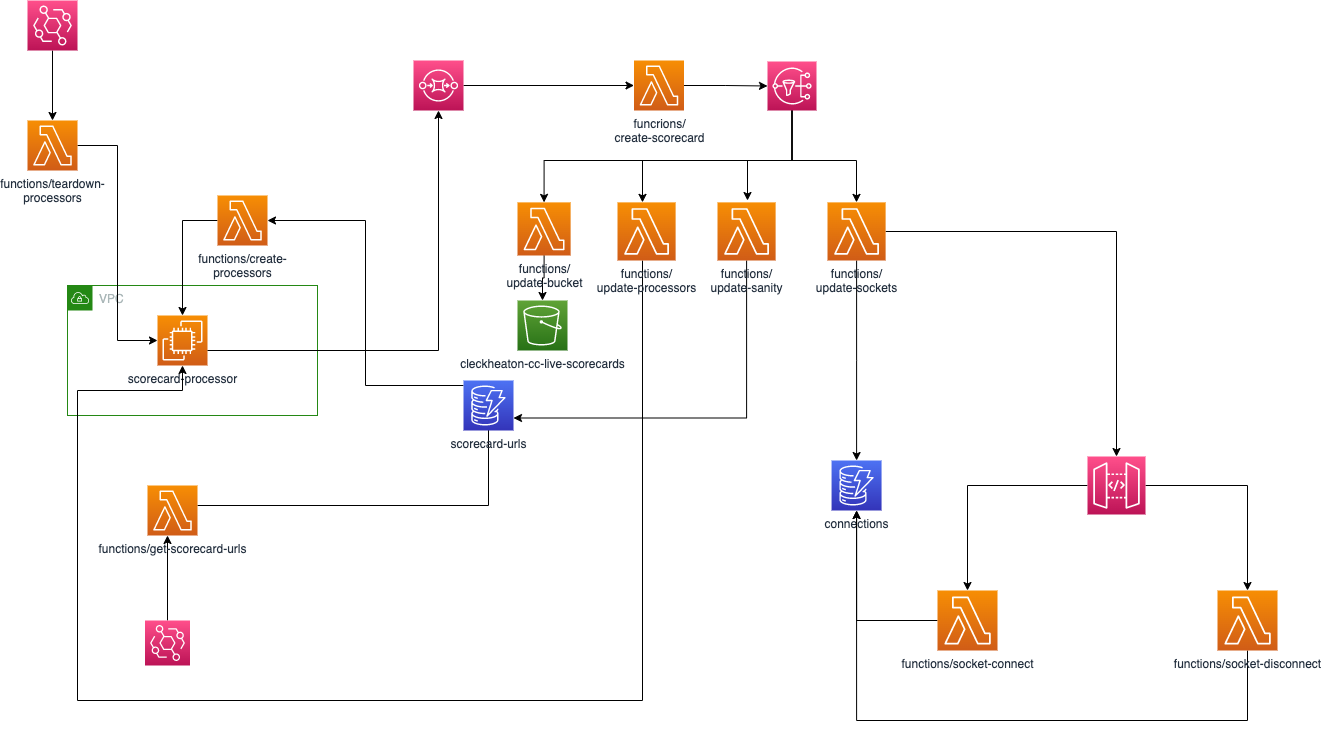

The diagram above was exported from draw.io. Its source (the exported page's mxGraphModel, read from the mxfile embedded in the PNG):
<mxGraphModel dx="2131" dy="640" grid="1" gridSize="10" guides="1" tooltips="1" connect="1" arrows="1" fold="1" page="1" pageScale="1" pageWidth="1169" pageHeight="827" background="#ffffff" math="0" shadow="0">
  <root>
    <mxCell id="0" />
    <mxCell id="1" parent="0" />
    <mxCell id="97xbzAzPyCtXZvHp5gCU-1" value="VPC" style="points=[[0,0],[0.25,0],[0.5,0],[0.75,0],[1,0],[1,0.25],[1,0.5],[1,0.75],[1,1],[0.75,1],[0.5,1],[0.25,1],[0,1],[0,0.75],[0,0.5],[0,0.25]];outlineConnect=0;gradientColor=none;html=1;whiteSpace=wrap;fontSize=12;fontStyle=0;container=1;pointerEvents=0;collapsible=0;recursiveResize=0;shape=mxgraph.aws4.group;grIcon=mxgraph.aws4.group_vpc;strokeColor=#248814;fillColor=none;verticalAlign=top;align=left;spacingLeft=30;fontColor=#AAB7B8;dashed=0;" parent="1" vertex="1">
      <mxGeometry x="-790" y="315" width="250" height="130" as="geometry" />
    </mxCell>
    <mxCell id="Uuk6acJW3CBZzYXkeJK_-13" value="scorecard-processor" style="sketch=0;points=[[0,0,0],[0.25,0,0],[0.5,0,0],[0.75,0,0],[1,0,0],[0,1,0],[0.25,1,0],[0.5,1,0],[0.75,1,0],[1,1,0],[0,0.25,0],[0,0.5,0],[0,0.75,0],[1,0.25,0],[1,0.5,0],[1,0.75,0]];outlineConnect=0;fontColor=#232F3E;gradientColor=#F78E04;gradientDirection=north;fillColor=#D05C17;strokeColor=#ffffff;dashed=0;verticalLabelPosition=bottom;verticalAlign=top;align=center;html=1;fontSize=12;fontStyle=0;aspect=fixed;shape=mxgraph.aws4.resourceIcon;resIcon=mxgraph.aws4.ec2;" parent="97xbzAzPyCtXZvHp5gCU-1" vertex="1">
      <mxGeometry x="90" y="30" width="50" height="50" as="geometry" />
    </mxCell>
    <mxCell id="97xbzAzPyCtXZvHp5gCU-26" style="edgeStyle=orthogonalEdgeStyle;rounded=0;orthogonalLoop=1;jettySize=auto;html=1;exitX=1;exitY=0.5;exitDx=0;exitDy=0;exitPerimeter=0;" parent="1" source="hDIabCIfcpIIaTRpqJmh-1" edge="1">
      <mxGeometry relative="1" as="geometry">
        <mxPoint x="-380" y="115" as="sourcePoint" />
        <mxPoint x="-223.5" y="115" as="targetPoint" />
      </mxGeometry>
    </mxCell>
    <mxCell id="Uuk6acJW3CBZzYXkeJK_-11" style="edgeStyle=orthogonalEdgeStyle;rounded=0;orthogonalLoop=1;jettySize=auto;html=1;entryX=1;entryY=0.5;entryDx=0;entryDy=0;entryPerimeter=0;" parent="1" target="Uuk6acJW3CBZzYXkeJK_-10" edge="1">
      <mxGeometry relative="1" as="geometry">
        <mxPoint x="-394" y="415" as="sourcePoint" />
      </mxGeometry>
    </mxCell>
    <mxCell id="97xbzAzPyCtXZvHp5gCU-14" style="edgeStyle=orthogonalEdgeStyle;rounded=0;orthogonalLoop=1;jettySize=auto;html=1;entryX=0.5;entryY=1;entryDx=0;entryDy=0;entryPerimeter=0;" parent="1" edge="1">
      <mxGeometry relative="1" as="geometry">
        <mxPoint x="-660" y="535" as="sourcePoint" />
        <mxPoint x="-369" y="445" as="targetPoint" />
      </mxGeometry>
    </mxCell>
    <mxCell id="Uuk6acJW3CBZzYXkeJK_-2" value="" style="edgeStyle=orthogonalEdgeStyle;rounded=0;orthogonalLoop=1;jettySize=auto;html=1;" parent="1" target="Uuk6acJW3CBZzYXkeJK_-1" edge="1">
      <mxGeometry relative="1" as="geometry">
        <mxPoint x="-173.5" y="115" as="sourcePoint" />
      </mxGeometry>
    </mxCell>
    <mxCell id="97xbzAzPyCtXZvHp5gCU-21" style="edgeStyle=orthogonalEdgeStyle;rounded=0;orthogonalLoop=1;jettySize=auto;html=1;" parent="1" target="hDIabCIfcpIIaTRpqJmh-1" edge="1">
      <mxGeometry relative="1" as="geometry">
        <mxPoint x="-430" y="165" as="targetPoint" />
        <mxPoint x="-650" y="380" as="sourcePoint" />
      </mxGeometry>
    </mxCell>
    <mxCell id="97xbzAzPyCtXZvHp5gCU-23" style="edgeStyle=orthogonalEdgeStyle;rounded=0;orthogonalLoop=1;jettySize=auto;html=1;" parent="1" source="97xbzAzPyCtXZvHp5gCU-22" edge="1">
      <mxGeometry relative="1" as="geometry">
        <mxPoint x="-690" y="565" as="targetPoint" />
      </mxGeometry>
    </mxCell>
    <mxCell id="97xbzAzPyCtXZvHp5gCU-22" value="" style="sketch=0;points=[[0,0,0],[0.25,0,0],[0.5,0,0],[0.75,0,0],[1,0,0],[0,1,0],[0.25,1,0],[0.5,1,0],[0.75,1,0],[1,1,0],[0,0.25,0],[0,0.5,0],[0,0.75,0],[1,0.25,0],[1,0.5,0],[1,0.75,0]];outlineConnect=0;fontColor=#232F3E;gradientColor=#FF4F8B;gradientDirection=north;fillColor=#BC1356;strokeColor=#ffffff;dashed=0;verticalLabelPosition=bottom;verticalAlign=top;align=center;html=1;fontSize=12;fontStyle=0;aspect=fixed;shape=mxgraph.aws4.resourceIcon;resIcon=mxgraph.aws4.eventbridge;" parent="1" vertex="1">
      <mxGeometry x="-712.5" y="650" width="45" height="45" as="geometry" />
    </mxCell>
    <mxCell id="hDIabCIfcpIIaTRpqJmh-1" value="" style="sketch=0;points=[[0,0,0],[0.25,0,0],[0.5,0,0],[0.75,0,0],[1,0,0],[0,1,0],[0.25,1,0],[0.5,1,0],[0.75,1,0],[1,1,0],[0,0.25,0],[0,0.5,0],[0,0.75,0],[1,0.25,0],[1,0.5,0],[1,0.75,0]];outlineConnect=0;fontColor=#232F3E;gradientColor=#FF4F8B;gradientDirection=north;fillColor=#BC1356;strokeColor=#ffffff;dashed=0;verticalLabelPosition=bottom;verticalAlign=top;align=center;html=1;fontSize=12;fontStyle=0;aspect=fixed;shape=mxgraph.aws4.resourceIcon;resIcon=mxgraph.aws4.sqs;" parent="1" vertex="1">
      <mxGeometry x="-444" y="90" width="50" height="50" as="geometry" />
    </mxCell>
    <mxCell id="su6VuUAE5q7i0Ng9ekW7-4" value="" style="edgeStyle=orthogonalEdgeStyle;rounded=0;orthogonalLoop=1;jettySize=auto;html=1;" edge="1" parent="1" source="hDIabCIfcpIIaTRpqJmh-2" target="Uuk6acJW3CBZzYXkeJK_-8">
      <mxGeometry relative="1" as="geometry" />
    </mxCell>
    <mxCell id="hDIabCIfcpIIaTRpqJmh-2" value="" style="sketch=0;points=[[0,0,0],[0.25,0,0],[0.5,0,0],[0.75,0,0],[1,0,0],[0,1,0],[0.25,1,0],[0.5,1,0],[0.75,1,0],[1,1,0],[0,0.25,0],[0,0.5,0],[0,0.75,0],[1,0.25,0],[1,0.5,0],[1,0.75,0]];outlineConnect=0;fontColor=#232F3E;gradientColor=#FF4F8B;gradientDirection=north;fillColor=#BC1356;strokeColor=#ffffff;dashed=0;verticalLabelPosition=bottom;verticalAlign=top;align=center;html=1;fontSize=12;fontStyle=0;aspect=fixed;shape=mxgraph.aws4.resourceIcon;resIcon=mxgraph.aws4.eventbridge;" parent="1" vertex="1">
      <mxGeometry x="-830" y="30" width="50" height="50" as="geometry" />
    </mxCell>
    <mxCell id="Uuk6acJW3CBZzYXkeJK_-5" style="edgeStyle=orthogonalEdgeStyle;rounded=0;orthogonalLoop=1;jettySize=auto;html=1;entryX=0.5;entryY=0;entryDx=0;entryDy=0;entryPerimeter=0;" parent="1" source="Uuk6acJW3CBZzYXkeJK_-1" target="Uuk6acJW3CBZzYXkeJK_-3" edge="1">
      <mxGeometry relative="1" as="geometry">
        <Array as="points">
          <mxPoint x="-65" y="190" />
          <mxPoint x="-313" y="190" />
        </Array>
      </mxGeometry>
    </mxCell>
    <mxCell id="Uuk6acJW3CBZzYXkeJK_-7" style="edgeStyle=orthogonalEdgeStyle;rounded=0;orthogonalLoop=1;jettySize=auto;html=1;" parent="1" source="Uuk6acJW3CBZzYXkeJK_-1" target="Uuk6acJW3CBZzYXkeJK_-6" edge="1">
      <mxGeometry relative="1" as="geometry">
        <Array as="points">
          <mxPoint x="-65" y="190" />
          <mxPoint x="-215" y="190" />
        </Array>
      </mxGeometry>
    </mxCell>
    <mxCell id="su6VuUAE5q7i0Ng9ekW7-7" style="edgeStyle=orthogonalEdgeStyle;rounded=0;orthogonalLoop=1;jettySize=auto;html=1;" edge="1" parent="1" source="Uuk6acJW3CBZzYXkeJK_-1">
      <mxGeometry relative="1" as="geometry">
        <mxPoint x="-110" y="230" as="targetPoint" />
        <Array as="points">
          <mxPoint x="-65" y="190" />
          <mxPoint x="-110" y="190" />
        </Array>
      </mxGeometry>
    </mxCell>
    <mxCell id="su6VuUAE5q7i0Ng9ekW7-10" style="edgeStyle=orthogonalEdgeStyle;rounded=0;orthogonalLoop=1;jettySize=auto;html=1;" edge="1" parent="1" source="Uuk6acJW3CBZzYXkeJK_-1" target="su6VuUAE5q7i0Ng9ekW7-9">
      <mxGeometry relative="1" as="geometry">
        <Array as="points">
          <mxPoint x="-65" y="190" />
          <mxPoint x="-1" y="190" />
        </Array>
      </mxGeometry>
    </mxCell>
    <mxCell id="Uuk6acJW3CBZzYXkeJK_-1" value="" style="sketch=0;points=[[0,0,0],[0.25,0,0],[0.5,0,0],[0.75,0,0],[1,0,0],[0,1,0],[0.25,1,0],[0.5,1,0],[0.75,1,0],[1,1,0],[0,0.25,0],[0,0.5,0],[0,0.75,0],[1,0.25,0],[1,0.5,0],[1,0.75,0]];outlineConnect=0;fontColor=#232F3E;gradientColor=#FF4F8B;gradientDirection=north;fillColor=#BC1356;strokeColor=#ffffff;dashed=0;verticalLabelPosition=bottom;verticalAlign=top;align=center;html=1;fontSize=12;fontStyle=0;aspect=fixed;shape=mxgraph.aws4.resourceIcon;resIcon=mxgraph.aws4.sns;" parent="1" vertex="1">
      <mxGeometry x="-90" y="91" width="49" height="49" as="geometry" />
    </mxCell>
    <mxCell id="su6VuUAE5q7i0Ng9ekW7-2" style="edgeStyle=orthogonalEdgeStyle;rounded=0;orthogonalLoop=1;jettySize=auto;html=1;" edge="1" parent="1" source="Uuk6acJW3CBZzYXkeJK_-3" target="Uuk6acJW3CBZzYXkeJK_-18">
      <mxGeometry relative="1" as="geometry" />
    </mxCell>
    <mxCell id="Uuk6acJW3CBZzYXkeJK_-3" value="functions/&lt;br&gt;update-bucket" style="sketch=0;points=[[0,0,0],[0.25,0,0],[0.5,0,0],[0.75,0,0],[1,0,0],[0,1,0],[0.25,1,0],[0.5,1,0],[0.75,1,0],[1,1,0],[0,0.25,0],[0,0.5,0],[0,0.75,0],[1,0.25,0],[1,0.5,0],[1,0.75,0]];outlineConnect=0;fontColor=#232F3E;gradientColor=#F78E04;gradientDirection=north;fillColor=#D05C17;strokeColor=#ffffff;dashed=0;verticalLabelPosition=bottom;verticalAlign=top;align=center;html=1;fontSize=12;fontStyle=0;aspect=fixed;shape=mxgraph.aws4.resourceIcon;resIcon=mxgraph.aws4.lambda;" parent="1" vertex="1">
      <mxGeometry x="-340" y="231.88" width="53.12" height="53.12" as="geometry" />
    </mxCell>
    <mxCell id="su6VuUAE5q7i0Ng9ekW7-3" style="edgeStyle=orthogonalEdgeStyle;rounded=0;orthogonalLoop=1;jettySize=auto;html=1;" edge="1" parent="1" source="Uuk6acJW3CBZzYXkeJK_-6" target="Uuk6acJW3CBZzYXkeJK_-13">
      <mxGeometry relative="1" as="geometry">
        <Array as="points">
          <mxPoint x="-215" y="730" />
          <mxPoint x="-780" y="730" />
          <mxPoint x="-780" y="420" />
          <mxPoint x="-675" y="420" />
        </Array>
      </mxGeometry>
    </mxCell>
    <mxCell id="Uuk6acJW3CBZzYXkeJK_-6" value="functions/&lt;br&gt;update-processors" style="sketch=0;points=[[0,0,0],[0.25,0,0],[0.5,0,0],[0.75,0,0],[1,0,0],[0,1,0],[0.25,1,0],[0.5,1,0],[0.75,1,0],[1,1,0],[0,0.25,0],[0,0.5,0],[0,0.75,0],[1,0.25,0],[1,0.5,0],[1,0.75,0]];outlineConnect=0;fontColor=#232F3E;gradientColor=#F78E04;gradientDirection=north;fillColor=#D05C17;strokeColor=#ffffff;dashed=0;verticalLabelPosition=bottom;verticalAlign=top;align=center;html=1;fontSize=12;fontStyle=0;aspect=fixed;shape=mxgraph.aws4.resourceIcon;resIcon=mxgraph.aws4.lambda;" parent="1" vertex="1">
      <mxGeometry x="-240" y="231.88" width="58.12" height="58.12" as="geometry" />
    </mxCell>
    <mxCell id="Uuk6acJW3CBZzYXkeJK_-15" style="edgeStyle=orthogonalEdgeStyle;rounded=0;orthogonalLoop=1;jettySize=auto;html=1;entryX=0;entryY=0.5;entryDx=0;entryDy=0;entryPerimeter=0;" parent="1" source="Uuk6acJW3CBZzYXkeJK_-8" target="Uuk6acJW3CBZzYXkeJK_-13" edge="1">
      <mxGeometry relative="1" as="geometry" />
    </mxCell>
    <mxCell id="Uuk6acJW3CBZzYXkeJK_-8" value="functions/teardown-&lt;br&gt;processors" style="sketch=0;points=[[0,0,0],[0.25,0,0],[0.5,0,0],[0.75,0,0],[1,0,0],[0,1,0],[0.25,1,0],[0.5,1,0],[0.75,1,0],[1,1,0],[0,0.25,0],[0,0.5,0],[0,0.75,0],[1,0.25,0],[1,0.5,0],[1,0.75,0]];outlineConnect=0;fontColor=#232F3E;gradientColor=#F78E04;gradientDirection=north;fillColor=#D05C17;strokeColor=#ffffff;dashed=0;verticalLabelPosition=bottom;verticalAlign=top;align=center;html=1;fontSize=12;fontStyle=0;aspect=fixed;shape=mxgraph.aws4.resourceIcon;resIcon=mxgraph.aws4.lambda;" parent="1" vertex="1">
      <mxGeometry x="-830" y="150" width="50" height="50" as="geometry" />
    </mxCell>
    <mxCell id="Uuk6acJW3CBZzYXkeJK_-14" style="edgeStyle=orthogonalEdgeStyle;rounded=0;orthogonalLoop=1;jettySize=auto;html=1;entryX=0.5;entryY=0;entryDx=0;entryDy=0;entryPerimeter=0;" parent="1" source="Uuk6acJW3CBZzYXkeJK_-10" target="Uuk6acJW3CBZzYXkeJK_-13" edge="1">
      <mxGeometry relative="1" as="geometry" />
    </mxCell>
    <mxCell id="Uuk6acJW3CBZzYXkeJK_-10" value="functions/create-&lt;br&gt;processors" style="sketch=0;points=[[0,0,0],[0.25,0,0],[0.5,0,0],[0.75,0,0],[1,0,0],[0,1,0],[0.25,1,0],[0.5,1,0],[0.75,1,0],[1,1,0],[0,0.25,0],[0,0.5,0],[0,0.75,0],[1,0.25,0],[1,0.5,0],[1,0.75,0]];outlineConnect=0;fontColor=#232F3E;gradientColor=#F78E04;gradientDirection=north;fillColor=#D05C17;strokeColor=#ffffff;dashed=0;verticalLabelPosition=bottom;verticalAlign=top;align=center;html=1;fontSize=12;fontStyle=0;aspect=fixed;shape=mxgraph.aws4.resourceIcon;resIcon=mxgraph.aws4.lambda;" parent="1" vertex="1">
      <mxGeometry x="-640" y="225" width="50" height="50" as="geometry" />
    </mxCell>
    <mxCell id="Uuk6acJW3CBZzYXkeJK_-16" value="functions/get-scorecard-urls" style="sketch=0;points=[[0,0,0],[0.25,0,0],[0.5,0,0],[0.75,0,0],[1,0,0],[0,1,0],[0.25,1,0],[0.5,1,0],[0.75,1,0],[1,1,0],[0,0.25,0],[0,0.5,0],[0,0.75,0],[1,0.25,0],[1,0.5,0],[1,0.75,0]];outlineConnect=0;fontColor=#232F3E;gradientColor=#F78E04;gradientDirection=north;fillColor=#D05C17;strokeColor=#ffffff;dashed=0;verticalLabelPosition=bottom;verticalAlign=top;align=center;html=1;fontSize=12;fontStyle=0;aspect=fixed;shape=mxgraph.aws4.resourceIcon;resIcon=mxgraph.aws4.lambda;" parent="1" vertex="1">
      <mxGeometry x="-710" y="515" width="50" height="50" as="geometry" />
    </mxCell>
    <mxCell id="Uuk6acJW3CBZzYXkeJK_-17" value="funcrions/&lt;br&gt;create-scorecard" style="sketch=0;points=[[0,0,0],[0.25,0,0],[0.5,0,0],[0.75,0,0],[1,0,0],[0,1,0],[0.25,1,0],[0.5,1,0],[0.75,1,0],[1,1,0],[0,0.25,0],[0,0.5,0],[0,0.75,0],[1,0.25,0],[1,0.5,0],[1,0.75,0]];outlineConnect=0;fontColor=#232F3E;gradientColor=#F78E04;gradientDirection=north;fillColor=#D05C17;strokeColor=#ffffff;dashed=0;verticalLabelPosition=bottom;verticalAlign=top;align=center;html=1;fontSize=12;fontStyle=0;aspect=fixed;shape=mxgraph.aws4.resourceIcon;resIcon=mxgraph.aws4.lambda;" parent="1" vertex="1">
      <mxGeometry x="-223.5" y="90" width="50" height="50" as="geometry" />
    </mxCell>
    <mxCell id="Uuk6acJW3CBZzYXkeJK_-18" value="cleckheaton-cc-live-scorecards" style="sketch=0;points=[[0,0,0],[0.25,0,0],[0.5,0,0],[0.75,0,0],[1,0,0],[0,1,0],[0.25,1,0],[0.5,1,0],[0.75,1,0],[1,1,0],[0,0.25,0],[0,0.5,0],[0,0.75,0],[1,0.25,0],[1,0.5,0],[1,0.75,0]];outlineConnect=0;fontColor=#232F3E;gradientColor=#60A337;gradientDirection=north;fillColor=#277116;strokeColor=#ffffff;dashed=0;verticalLabelPosition=bottom;verticalAlign=top;align=center;html=1;fontSize=12;fontStyle=0;aspect=fixed;shape=mxgraph.aws4.resourceIcon;resIcon=mxgraph.aws4.s3;" parent="1" vertex="1">
      <mxGeometry x="-340" y="330" width="50" height="50" as="geometry" />
    </mxCell>
    <mxCell id="Uuk6acJW3CBZzYXkeJK_-19" value="scorecard-urls" style="sketch=0;points=[[0,0,0],[0.25,0,0],[0.5,0,0],[0.75,0,0],[1,0,0],[0,1,0],[0.25,1,0],[0.5,1,0],[0.75,1,0],[1,1,0],[0,0.25,0],[0,0.5,0],[0,0.75,0],[1,0.25,0],[1,0.5,0],[1,0.75,0]];outlineConnect=0;fontColor=#232F3E;gradientColor=#4D72F3;gradientDirection=north;fillColor=#3334B9;strokeColor=#ffffff;dashed=0;verticalLabelPosition=bottom;verticalAlign=top;align=center;html=1;fontSize=12;fontStyle=0;aspect=fixed;shape=mxgraph.aws4.resourceIcon;resIcon=mxgraph.aws4.dynamodb;" parent="1" vertex="1">
      <mxGeometry x="-394" y="410" width="50" height="50" as="geometry" />
    </mxCell>
    <mxCell id="su6VuUAE5q7i0Ng9ekW7-8" style="edgeStyle=orthogonalEdgeStyle;rounded=0;orthogonalLoop=1;jettySize=auto;html=1;entryX=1;entryY=0.75;entryDx=0;entryDy=0;entryPerimeter=0;" edge="1" parent="1" source="su6VuUAE5q7i0Ng9ekW7-5" target="Uuk6acJW3CBZzYXkeJK_-19">
      <mxGeometry relative="1" as="geometry">
        <Array as="points">
          <mxPoint x="-111" y="448" />
        </Array>
      </mxGeometry>
    </mxCell>
    <mxCell id="su6VuUAE5q7i0Ng9ekW7-5" value="functions/&lt;br&gt;update-sanity" style="sketch=0;points=[[0,0,0],[0.25,0,0],[0.5,0,0],[0.75,0,0],[1,0,0],[0,1,0],[0.25,1,0],[0.5,1,0],[0.75,1,0],[1,1,0],[0,0.25,0],[0,0.5,0],[0,0.75,0],[1,0.25,0],[1,0.5,0],[1,0.75,0]];outlineConnect=0;fontColor=#232F3E;gradientColor=#F78E04;gradientDirection=north;fillColor=#D05C17;strokeColor=#ffffff;dashed=0;verticalLabelPosition=bottom;verticalAlign=top;align=center;html=1;fontSize=12;fontStyle=0;aspect=fixed;shape=mxgraph.aws4.resourceIcon;resIcon=mxgraph.aws4.lambda;" vertex="1" parent="1">
      <mxGeometry x="-140" y="231.88" width="58.12" height="58.12" as="geometry" />
    </mxCell>
    <mxCell id="su6VuUAE5q7i0Ng9ekW7-12" style="edgeStyle=orthogonalEdgeStyle;rounded=0;orthogonalLoop=1;jettySize=auto;html=1;" edge="1" parent="1" source="su6VuUAE5q7i0Ng9ekW7-9" target="su6VuUAE5q7i0Ng9ekW7-11">
      <mxGeometry relative="1" as="geometry" />
    </mxCell>
    <mxCell id="su6VuUAE5q7i0Ng9ekW7-14" style="edgeStyle=orthogonalEdgeStyle;rounded=0;orthogonalLoop=1;jettySize=auto;html=1;entryX=0.5;entryY=0;entryDx=0;entryDy=0;entryPerimeter=0;" edge="1" parent="1" source="su6VuUAE5q7i0Ng9ekW7-9" target="su6VuUAE5q7i0Ng9ekW7-13">
      <mxGeometry relative="1" as="geometry" />
    </mxCell>
    <mxCell id="su6VuUAE5q7i0Ng9ekW7-9" value="functions/&lt;br&gt;update-sockets" style="sketch=0;points=[[0,0,0],[0.25,0,0],[0.5,0,0],[0.75,0,0],[1,0,0],[0,1,0],[0.25,1,0],[0.5,1,0],[0.75,1,0],[1,1,0],[0,0.25,0],[0,0.5,0],[0,0.75,0],[1,0.25,0],[1,0.5,0],[1,0.75,0]];outlineConnect=0;fontColor=#232F3E;gradientColor=#F78E04;gradientDirection=north;fillColor=#D05C17;strokeColor=#ffffff;dashed=0;verticalLabelPosition=bottom;verticalAlign=top;align=center;html=1;fontSize=12;fontStyle=0;aspect=fixed;shape=mxgraph.aws4.resourceIcon;resIcon=mxgraph.aws4.lambda;" vertex="1" parent="1">
      <mxGeometry x="-30" y="231.88" width="58.12" height="58.12" as="geometry" />
    </mxCell>
    <mxCell id="su6VuUAE5q7i0Ng9ekW7-11" value="connections" style="sketch=0;points=[[0,0,0],[0.25,0,0],[0.5,0,0],[0.75,0,0],[1,0,0],[0,1,0],[0.25,1,0],[0.5,1,0],[0.75,1,0],[1,1,0],[0,0.25,0],[0,0.5,0],[0,0.75,0],[1,0.25,0],[1,0.5,0],[1,0.75,0]];outlineConnect=0;fontColor=#232F3E;gradientColor=#4D72F3;gradientDirection=north;fillColor=#3334B9;strokeColor=#ffffff;dashed=0;verticalLabelPosition=bottom;verticalAlign=top;align=center;html=1;fontSize=12;fontStyle=0;aspect=fixed;shape=mxgraph.aws4.resourceIcon;resIcon=mxgraph.aws4.dynamodb;" vertex="1" parent="1">
      <mxGeometry x="-25.939999999999998" y="490" width="50" height="50" as="geometry" />
    </mxCell>
    <mxCell id="su6VuUAE5q7i0Ng9ekW7-17" style="edgeStyle=orthogonalEdgeStyle;rounded=0;orthogonalLoop=1;jettySize=auto;html=1;entryX=0.5;entryY=0;entryDx=0;entryDy=0;entryPerimeter=0;" edge="1" parent="1" source="su6VuUAE5q7i0Ng9ekW7-13" target="su6VuUAE5q7i0Ng9ekW7-15">
      <mxGeometry relative="1" as="geometry" />
    </mxCell>
    <mxCell id="su6VuUAE5q7i0Ng9ekW7-20" style="edgeStyle=orthogonalEdgeStyle;rounded=0;orthogonalLoop=1;jettySize=auto;html=1;entryX=0.5;entryY=0;entryDx=0;entryDy=0;entryPerimeter=0;" edge="1" parent="1" source="su6VuUAE5q7i0Ng9ekW7-13" target="su6VuUAE5q7i0Ng9ekW7-19">
      <mxGeometry relative="1" as="geometry" />
    </mxCell>
    <mxCell id="su6VuUAE5q7i0Ng9ekW7-13" value="" style="sketch=0;points=[[0,0,0],[0.25,0,0],[0.5,0,0],[0.75,0,0],[1,0,0],[0,1,0],[0.25,1,0],[0.5,1,0],[0.75,1,0],[1,1,0],[0,0.25,0],[0,0.5,0],[0,0.75,0],[1,0.25,0],[1,0.5,0],[1,0.75,0]];outlineConnect=0;fontColor=#232F3E;gradientColor=#FF4F8B;gradientDirection=north;fillColor=#BC1356;strokeColor=#ffffff;dashed=0;verticalLabelPosition=bottom;verticalAlign=top;align=center;html=1;fontSize=12;fontStyle=0;aspect=fixed;shape=mxgraph.aws4.resourceIcon;resIcon=mxgraph.aws4.api_gateway;" vertex="1" parent="1">
      <mxGeometry x="230" y="486" width="58" height="58" as="geometry" />
    </mxCell>
    <mxCell id="su6VuUAE5q7i0Ng9ekW7-18" style="edgeStyle=orthogonalEdgeStyle;rounded=0;orthogonalLoop=1;jettySize=auto;html=1;" edge="1" parent="1" source="su6VuUAE5q7i0Ng9ekW7-15" target="su6VuUAE5q7i0Ng9ekW7-11">
      <mxGeometry relative="1" as="geometry" />
    </mxCell>
    <mxCell id="su6VuUAE5q7i0Ng9ekW7-15" value="functions/socket-connect" style="sketch=0;points=[[0,0,0],[0.25,0,0],[0.5,0,0],[0.75,0,0],[1,0,0],[0,1,0],[0.25,1,0],[0.5,1,0],[0.75,1,0],[1,1,0],[0,0.25,0],[0,0.5,0],[0,0.75,0],[1,0.25,0],[1,0.5,0],[1,0.75,0]];outlineConnect=0;fontColor=#232F3E;gradientColor=#F78E04;gradientDirection=north;fillColor=#D05C17;strokeColor=#ffffff;dashed=0;verticalLabelPosition=bottom;verticalAlign=top;align=center;html=1;fontSize=12;fontStyle=0;aspect=fixed;shape=mxgraph.aws4.resourceIcon;resIcon=mxgraph.aws4.lambda;" vertex="1" parent="1">
      <mxGeometry x="80" y="620" width="60" height="60" as="geometry" />
    </mxCell>
    <mxCell id="su6VuUAE5q7i0Ng9ekW7-22" style="edgeStyle=orthogonalEdgeStyle;rounded=0;orthogonalLoop=1;jettySize=auto;html=1;entryX=0.5;entryY=1;entryDx=0;entryDy=0;entryPerimeter=0;" edge="1" parent="1" source="su6VuUAE5q7i0Ng9ekW7-19" target="su6VuUAE5q7i0Ng9ekW7-11">
      <mxGeometry relative="1" as="geometry">
        <Array as="points">
          <mxPoint x="390" y="750" />
          <mxPoint x="-1" y="750" />
        </Array>
      </mxGeometry>
    </mxCell>
    <mxCell id="su6VuUAE5q7i0Ng9ekW7-19" value="functions/socket-disconnect" style="sketch=0;points=[[0,0,0],[0.25,0,0],[0.5,0,0],[0.75,0,0],[1,0,0],[0,1,0],[0.25,1,0],[0.5,1,0],[0.75,1,0],[1,1,0],[0,0.25,0],[0,0.5,0],[0,0.75,0],[1,0.25,0],[1,0.5,0],[1,0.75,0]];outlineConnect=0;fontColor=#232F3E;gradientColor=#F78E04;gradientDirection=north;fillColor=#D05C17;strokeColor=#ffffff;dashed=0;verticalLabelPosition=bottom;verticalAlign=top;align=center;html=1;fontSize=12;fontStyle=0;aspect=fixed;shape=mxgraph.aws4.resourceIcon;resIcon=mxgraph.aws4.lambda;" vertex="1" parent="1">
      <mxGeometry x="360" y="620" width="60" height="60" as="geometry" />
    </mxCell>
  </root>
</mxGraphModel>